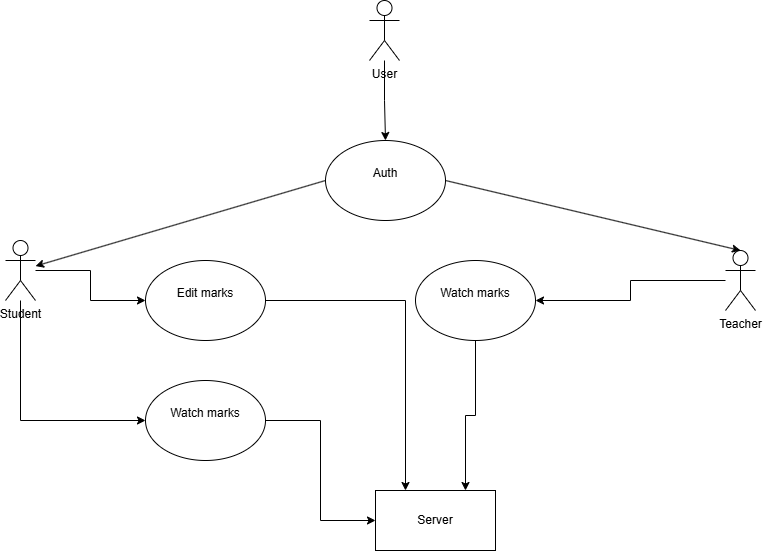

The diagram above was exported from draw.io. Its source (the exported page's mxGraphModel, read from the mxfile embedded in the PNG):
<mxGraphModel dx="1142" dy="586" grid="1" gridSize="10" guides="1" tooltips="1" connect="1" arrows="1" fold="1" page="1" pageScale="1" pageWidth="827" pageHeight="1169" math="0" shadow="0">
  <root>
    <mxCell id="0" />
    <mxCell id="1" parent="0" />
    <mxCell id="z1VeAm-aWqbtgPAjg9lv-6" style="edgeStyle=orthogonalEdgeStyle;rounded=0;orthogonalLoop=1;jettySize=auto;html=1;entryX=0.5;entryY=0;entryDx=0;entryDy=0;" edge="1" parent="1" source="uzWYN7eEqwQ_B9qK-QJv-2" target="uzWYN7eEqwQ_B9qK-QJv-29">
      <mxGeometry relative="1" as="geometry" />
    </mxCell>
    <mxCell id="uzWYN7eEqwQ_B9qK-QJv-2" value="User&lt;br&gt;&lt;div&gt;&lt;br/&gt;&lt;/div&gt;" style="shape=umlActor;verticalLabelPosition=bottom;verticalAlign=top;html=1;outlineConnect=0;" parent="1" vertex="1">
      <mxGeometry x="384" y="10" width="30" height="60" as="geometry" />
    </mxCell>
    <mxCell id="z1VeAm-aWqbtgPAjg9lv-11" style="edgeStyle=orthogonalEdgeStyle;rounded=0;orthogonalLoop=1;jettySize=auto;html=1;" edge="1" parent="1" source="uzWYN7eEqwQ_B9qK-QJv-3" target="z1VeAm-aWqbtgPAjg9lv-9">
      <mxGeometry relative="1" as="geometry" />
    </mxCell>
    <mxCell id="uzWYN7eEqwQ_B9qK-QJv-3" value="&lt;div&gt;Student&lt;/div&gt;&lt;div&gt;&lt;br&gt;&lt;/div&gt;" style="shape=umlActor;verticalLabelPosition=bottom;verticalAlign=top;html=1;outlineConnect=0;" parent="1" vertex="1">
      <mxGeometry x="20" y="250" width="30" height="60" as="geometry" />
    </mxCell>
    <mxCell id="z1VeAm-aWqbtgPAjg9lv-8" style="edgeStyle=orthogonalEdgeStyle;rounded=0;orthogonalLoop=1;jettySize=auto;html=1;entryX=0.75;entryY=0;entryDx=0;entryDy=0;" edge="1" parent="1" source="uzWYN7eEqwQ_B9qK-QJv-18" target="kioi7A_vNB1lp92uRBkm-1">
      <mxGeometry relative="1" as="geometry" />
    </mxCell>
    <mxCell id="uzWYN7eEqwQ_B9qK-QJv-18" value="Watch marks&lt;div&gt;&lt;br&gt;&lt;/div&gt;" style="ellipse;whiteSpace=wrap;html=1;" parent="1" vertex="1">
      <mxGeometry x="430" y="270.0000000000001" width="120" height="80" as="geometry" />
    </mxCell>
    <mxCell id="uzWYN7eEqwQ_B9qK-QJv-29" value="Auth&lt;div&gt;&lt;br&gt;&lt;/div&gt;" style="ellipse;whiteSpace=wrap;html=1;" parent="1" vertex="1">
      <mxGeometry x="340" y="150" width="120" height="80" as="geometry" />
    </mxCell>
    <mxCell id="kioi7A_vNB1lp92uRBkm-1" value="Server" style="rounded=0;whiteSpace=wrap;html=1;" parent="1" vertex="1">
      <mxGeometry x="390" y="500" width="120" height="60" as="geometry" />
    </mxCell>
    <mxCell id="z1VeAm-aWqbtgPAjg9lv-7" style="edgeStyle=orthogonalEdgeStyle;rounded=0;orthogonalLoop=1;jettySize=auto;html=1;" edge="1" parent="1" source="z1VeAm-aWqbtgPAjg9lv-3" target="uzWYN7eEqwQ_B9qK-QJv-18">
      <mxGeometry relative="1" as="geometry" />
    </mxCell>
    <mxCell id="z1VeAm-aWqbtgPAjg9lv-3" value="&lt;div&gt;Teacher&lt;/div&gt;&lt;div&gt;&lt;br&gt;&lt;/div&gt;" style="shape=umlActor;verticalLabelPosition=bottom;verticalAlign=top;html=1;outlineConnect=0;" vertex="1" parent="1">
      <mxGeometry x="740" y="260" width="30" height="60" as="geometry" />
    </mxCell>
    <mxCell id="z1VeAm-aWqbtgPAjg9lv-4" value="" style="endArrow=none;html=1;rounded=0;entryX=0;entryY=0.5;entryDx=0;entryDy=0;endFill=0;startArrow=classic;startFill=1;" edge="1" parent="1" source="uzWYN7eEqwQ_B9qK-QJv-3" target="uzWYN7eEqwQ_B9qK-QJv-29">
      <mxGeometry width="50" height="50" relative="1" as="geometry">
        <mxPoint x="35" y="260" as="sourcePoint" />
        <mxPoint x="90" y="150" as="targetPoint" />
        <Array as="points" />
      </mxGeometry>
    </mxCell>
    <mxCell id="z1VeAm-aWqbtgPAjg9lv-5" value="" style="endArrow=none;html=1;rounded=0;exitX=0.5;exitY=0;exitDx=0;exitDy=0;exitPerimeter=0;entryX=1;entryY=0.5;entryDx=0;entryDy=0;endFill=0;startArrow=classic;startFill=1;" edge="1" parent="1" source="z1VeAm-aWqbtgPAjg9lv-3" target="uzWYN7eEqwQ_B9qK-QJv-29">
      <mxGeometry width="50" height="50" relative="1" as="geometry">
        <mxPoint x="45" y="270" as="sourcePoint" />
        <mxPoint x="394" y="50" as="targetPoint" />
        <Array as="points" />
      </mxGeometry>
    </mxCell>
    <mxCell id="z1VeAm-aWqbtgPAjg9lv-14" style="edgeStyle=orthogonalEdgeStyle;rounded=0;orthogonalLoop=1;jettySize=auto;html=1;" edge="1" parent="1" source="z1VeAm-aWqbtgPAjg9lv-9" target="kioi7A_vNB1lp92uRBkm-1">
      <mxGeometry relative="1" as="geometry">
        <Array as="points">
          <mxPoint x="420" y="310" />
        </Array>
      </mxGeometry>
    </mxCell>
    <mxCell id="z1VeAm-aWqbtgPAjg9lv-9" value="&lt;div&gt;Edit marks&lt;/div&gt;&lt;div&gt;&lt;br&gt;&lt;/div&gt;" style="ellipse;whiteSpace=wrap;html=1;" vertex="1" parent="1">
      <mxGeometry x="160" y="270.0000000000001" width="120" height="80" as="geometry" />
    </mxCell>
    <mxCell id="z1VeAm-aWqbtgPAjg9lv-15" style="edgeStyle=orthogonalEdgeStyle;rounded=0;orthogonalLoop=1;jettySize=auto;html=1;entryX=0;entryY=0.5;entryDx=0;entryDy=0;" edge="1" parent="1" source="z1VeAm-aWqbtgPAjg9lv-10" target="kioi7A_vNB1lp92uRBkm-1">
      <mxGeometry relative="1" as="geometry" />
    </mxCell>
    <mxCell id="z1VeAm-aWqbtgPAjg9lv-10" value="Watch marks&lt;div&gt;&lt;br&gt;&lt;/div&gt;" style="ellipse;whiteSpace=wrap;html=1;" vertex="1" parent="1">
      <mxGeometry x="160" y="390.0000000000001" width="120" height="80" as="geometry" />
    </mxCell>
    <mxCell id="z1VeAm-aWqbtgPAjg9lv-12" style="edgeStyle=orthogonalEdgeStyle;rounded=0;orthogonalLoop=1;jettySize=auto;html=1;" edge="1" parent="1" source="uzWYN7eEqwQ_B9qK-QJv-3" target="z1VeAm-aWqbtgPAjg9lv-10">
      <mxGeometry relative="1" as="geometry">
        <Array as="points">
          <mxPoint x="35" y="430" />
        </Array>
      </mxGeometry>
    </mxCell>
  </root>
</mxGraphModel>